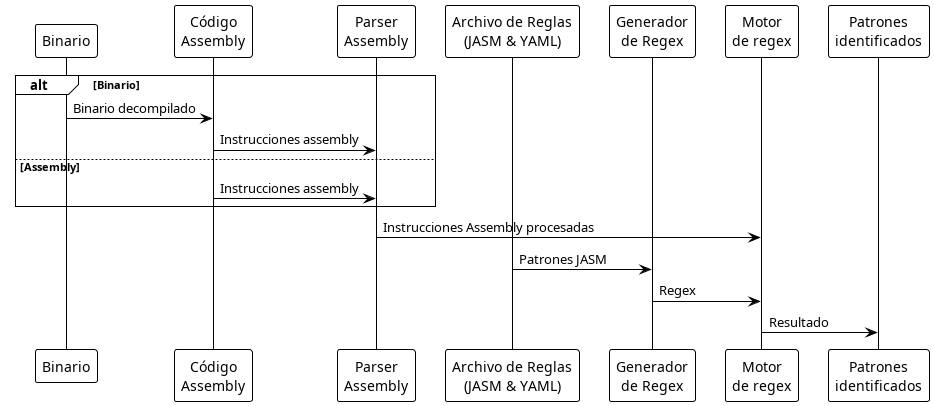

The diagram above was rendered by PlantUML. Its source (embedded in the PNG):
@startuml JASM_workflow

!theme plain

participant "Binario" as Binario
participant "Código\nAssembly" as Assembly
participant "Parser\nAssembly" as AsmParser
participant "Archivo de Reglas\n(JASM & YAML)" as Reglas
participant "Generador\nde Regex" as RegexGenerator
participant "Motor\nde regex" as Execution
participant "Patrones\nidentificados" as Patrones_identificados


alt Binario
Binario -> Assembly : Binario decompilado
Assembly -> AsmParser : Instrucciones assembly
else Assembly
Assembly -> AsmParser : Instrucciones assembly
end

AsmParser -> Execution: Instrucciones Assembly procesadas
Reglas -> RegexGenerator : Patrones JASM
RegexGenerator -> Execution: Regex
Execution -> Patrones_identificados: Resultado


@enduml